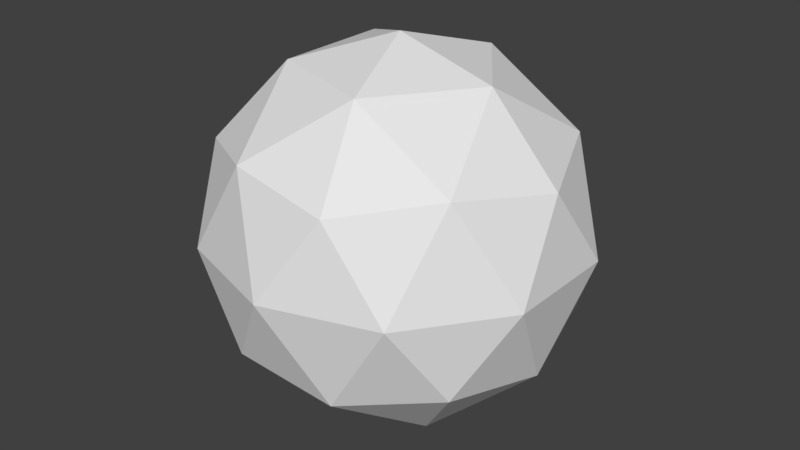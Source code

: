 # Source: snowball.blend  (saved by Blender 2.79.0; exported with 4.5.12 LTS)
import bpy
from mathutils import Matrix  # noqa: F401  (used for matrix-valued properties, if any)

bpy.ops.wm.read_factory_settings(use_empty=True)
scene = bpy.context.scene
scene.name = 'Scene'

# ---- collections
col_collection_1 = bpy.data.collections.new('Collection 1'); scene.collection.children.link(col_collection_1)

# ---- materials (node trees are filled in below, after node groups)
mat_snowball = bpy.data.materials.new('Snowball')
mat_snowball.alpha_threshold = 0.0
mat_snowball.use_transparent_shadow = False
mat_snowball.roughness = 0.5
mat_snowball.specular_intensity = 0.0

# ---- material node trees

# ---- world
world_world = bpy.data.worlds.new('World'); scene.world = world_world
world_world.color = (0.05088, 0.05088, 0.05088)
world_world.use_sun_shadow = False
world_world.sun_shadow_jitter_overblur = 0.0
world_world.cycles.sampling_method = 'MANUAL'

# ---- meshes
me_icosphere = bpy.data.meshes.new('Icosphere')
me_icosphere.from_pydata([(0.0, 0.0, -1.0), (0.7236, -0.5257, -0.4472), (-0.2764, -0.8506, -0.4472), (-0.8944, 0.0, -0.4472), (-0.2764, 0.8506, -0.4472), (0.7236, 0.5257, -0.4472), (0.2764, -0.8506, 0.4472), (-0.7236, -0.5257, 0.4472), (-0.7236, 0.5257, 0.4472), (0.2764, 0.8506, 0.4472), (0.8944, 0.0, 0.4472), (0.0, 0.0, 1.0), (-0.1625, -0.5, -0.8507), (0.4253, -0.309, -0.8507), (0.2629, -0.809, -0.5257), (0.8506, 0.0, -0.5257), (0.4253, 0.309, -0.8507), (-0.5257, 0.0, -0.8507), (-0.6882, -0.5, -0.5257), (-0.1625, 0.5, -0.8507), (-0.6882, 0.5, -0.5257), (0.2629, 0.809, -0.5257), (0.9511, -0.309, 0.0), (0.9511, 0.309, 0.0), (0.0, -1.0, 0.0), (0.5878, -0.809, 0.0), (-0.9511, -0.309, 0.0), (-0.5878, -0.809, 0.0), (-0.5878, 0.809, 0.0), (-0.9511, 0.309, 0.0), (0.5878, 0.809, 0.0), (0.0, 1.0, 0.0), (0.6882, -0.5, 0.5257), (-0.2629, -0.809, 0.5257), (-0.8506, 0.0, 0.5257), (-0.2629, 0.809, 0.5257), (0.6882, 0.5, 0.5257), (0.1625, -0.5, 0.8507), (0.5257, 0.0, 0.8507), (-0.4253, -0.309, 0.8507), (-0.4253, 0.309, 0.8507), (0.1625, 0.5, 0.8507)], [], [(0, 13, 12), (1, 13, 15), (0, 12, 17), (0, 17, 19), (0, 19, 16), (1, 15, 22), (2, 14, 24), (3, 18, 26), (4, 20, 28), (5, 21, 30), (1, 22, 25), (2, 24, 27), (3, 26, 29), (4, 28, 31), (5, 30, 23), (6, 32, 37), (7, 33, 39), (8, 34, 40), (9, 35, 41), (10, 36, 38), (38, 41, 11), (38, 36, 41), (36, 9, 41), (41, 40, 11), (41, 35, 40), (35, 8, 40), (40, 39, 11), (40, 34, 39), (34, 7, 39), (39, 37, 11), (39, 33, 37), (33, 6, 37), (37, 38, 11), (37, 32, 38), (32, 10, 38), (23, 36, 10), (23, 30, 36), (30, 9, 36), (31, 35, 9), (31, 28, 35), (28, 8, 35), (29, 34, 8), (29, 26, 34), (26, 7, 34), (27, 33, 7), (27, 24, 33), (24, 6, 33), (25, 32, 6), (25, 22, 32), (22, 10, 32), (30, 31, 9), (30, 21, 31), (21, 4, 31), (28, 29, 8), (28, 20, 29), (20, 3, 29), (26, 27, 7), (26, 18, 27), (18, 2, 27), (24, 25, 6), (24, 14, 25), (14, 1, 25), (22, 23, 10), (22, 15, 23), (15, 5, 23), (16, 21, 5), (16, 19, 21), (19, 4, 21), (19, 20, 4), (19, 17, 20), (17, 3, 20), (17, 18, 3), (17, 12, 18), (12, 2, 18), (15, 16, 5), (15, 13, 16), (13, 0, 16), (12, 14, 2), (12, 13, 14), (13, 1, 14)])
_uv = me_icosphere.uv_layers.new(name='UVMap')
_uv.uv.foreach_set('vector', [0.4504, -0.5626, 0.28, -0.3281, 0.1747, -0.6522, 0.07752, -0.04943, 0.28, -0.3281, 0.4504, 0.01088, 0.4504, -0.5626, 0.1747, -0.6522, 0.4504, -0.8524, 0.4504, -0.5626, 0.4504, -0.8524, 0.726, -0.6522, 0.4504, -0.5626, 0.726, -0.6522, 0.6207, -0.3281, 0.07752, -0.04943, 0.4504, 0.01088, 0.1259, 0.4371, -0.1529, -0.7586, -0.09506, -0.3854, -0.6007, -0.5623, 0.4504, -1.197, 0.1133, -1.027, 0.1252, -1.562, 1.054, -0.7586, 0.7874, -1.027, 1.3, -1.181, 0.8232, -0.04943, 0.9958, -0.3854, 1.301, 0.05489, 0.07752, -0.04943, 0.1259, 0.4371, -0.4001, 0.05489, -0.1529, -0.7586, -0.6007, -0.5623, -0.3997, -1.181, 0.4504, -1.197, 0.1252, -1.562, 0.7755, -1.562, 1.054, -0.7586, 1.3, -1.181, 1.501, -0.5623, 0.8232, -0.04943, 1.301, 0.05489, 0.7748, 0.4371, -0.1529, 1.241, 0.1133, 0.9734, 0.1747, 1.348, 0.07752, 1.951, -0.09506, 1.615, 0.28, 1.672, 0.8232, 1.951, 0.4504, 2.011, 0.6207, 1.672, 1.054, 1.241, 0.9958, 1.615, 0.726, 1.348, 0.4504, 0.8031, 0.7874, 0.9734, 0.4504, 1.148, 0.4504, 1.148, 0.726, 1.348, 0.4504, 1.437, 0.4504, 1.148, 0.7874, 0.9734, 0.726, 1.348, 0.7874, 0.9734, 1.054, 1.241, 0.726, 1.348, 0.726, 1.348, 0.6207, 1.672, 0.4504, 1.437, 0.726, 1.348, 0.9958, 1.615, 0.6207, 1.672, 0.9958, 1.615, 0.8232, 1.951, 0.6207, 1.672, 0.6207, 1.672, 0.28, 1.672, 0.4504, 1.437, 0.6207, 1.672, 0.4504, 2.011, 0.28, 1.672, 0.4504, 2.011, 0.07752, 1.951, 0.28, 1.672, 0.28, 1.672, 0.1747, 1.348, 0.4504, 1.437, 0.28, 1.672, -0.09506, 1.615, 0.1747, 1.348, -0.09506, 1.615, -0.1529, 1.241, 0.1747, 1.348, 0.1747, 1.348, 0.4504, 1.148, 0.4504, 1.437, 0.1747, 1.348, 0.1133, 0.9734, 0.4504, 1.148, 0.1133, 0.9734, 0.4504, 0.8031, 0.4504, 1.148, 0.7755, 0.4379, 0.7874, 0.9734, 0.4504, 0.8031, 0.7755, 0.4379, 1.3, 0.8193, 0.7874, 0.9734, 1.3, 0.8193, 1.054, 1.241, 0.7874, 0.9734, 1.501, 1.438, 0.9958, 1.615, 1.054, 1.241, 1.501, 1.438, 1.301, 2.055, 0.9958, 1.615, 1.301, 2.055, 0.8232, 1.951, 0.9958, 1.615, 0.7748, 2.437, 0.4504, 2.011, 0.8232, 1.951, 0.7748, 2.437, 0.1259, 2.437, 0.4504, 2.011, 0.1259, 2.437, 0.07752, 1.951, 0.4504, 2.011, -0.4001, 2.055, -0.09506, 1.615, 0.07752, 1.951, -0.4001, 2.055, -0.6007, 1.438, -0.09506, 1.615, -0.6007, 1.438, -0.1529, 1.241, -0.09506, 1.615, -0.3997, 0.8193, 0.1133, 0.9734, -0.1529, 1.241, -0.3997, 0.8193, 0.1252, 0.4379, 0.1133, 0.9734, 0.1252, 0.4379, 0.4504, 0.8031, 0.1133, 0.9734, 1.3, 0.8193, 1.501, 1.438, 1.054, 1.241, 1.301, 0.05489, 0.9958, -0.3854, 1.501, -0.5623, 0.9958, -0.3854, 1.054, -0.7586, 1.501, -0.5623, 1.301, 2.055, 0.7748, 2.437, 0.8232, 1.951, 1.3, -1.181, 0.7874, -1.027, 0.7755, -1.562, 0.7874, -1.027, 0.4504, -1.197, 0.7755, -1.562, 0.1259, 2.437, -0.4001, 2.055, 0.07752, 1.951, 0.1252, -1.562, 0.1133, -1.027, -0.3997, -1.181, 0.1133, -1.027, -0.1529, -0.7586, -0.3997, -1.181, -0.6007, 1.438, -0.3997, 0.8193, -0.1529, 1.241, -0.6007, -0.5623, -0.09506, -0.3854, -0.4001, 0.05489, -0.09506, -0.3854, 0.07752, -0.04943, -0.4001, 0.05489, 0.1252, 0.4379, 0.7755, 0.4379, 0.4504, 0.8031, 0.1259, 0.4371, 0.4504, 0.01088, 0.7748, 0.4371, 0.4504, 0.01088, 0.8232, -0.04943, 0.7748, 0.4371, 0.6207, -0.3281, 0.9958, -0.3854, 0.8232, -0.04943, 0.6207, -0.3281, 0.726, -0.6522, 0.9958, -0.3854, 0.726, -0.6522, 1.054, -0.7586, 0.9958, -0.3854, 0.726, -0.6522, 0.7874, -1.027, 1.054, -0.7586, 0.726, -0.6522, 0.4504, -0.8524, 0.7874, -1.027, 0.4504, -0.8524, 0.4504, -1.197, 0.7874, -1.027, 0.4504, -0.8524, 0.1133, -1.027, 0.4504, -1.197, 0.4504, -0.8524, 0.1747, -0.6522, 0.1133, -1.027, 0.1747, -0.6522, -0.1529, -0.7586, 0.1133, -1.027, 0.4504, 0.01088, 0.6207, -0.3281, 0.8232, -0.04943, 0.4504, 0.01088, 0.28, -0.3281, 0.6207, -0.3281, 0.28, -0.3281, 0.4504, -0.5626, 0.6207, -0.3281, 0.1747, -0.6522, -0.09506, -0.3854, -0.1529, -0.7586, 0.1747, -0.6522, 0.28, -0.3281, -0.09506, -0.3854, 0.28, -0.3281, 0.07752, -0.04943, -0.09506, -0.3854])
me_icosphere.materials.append(mat_snowball)
me_icosphere.use_remesh_preserve_volume = False
me_icosphere.use_remesh_preserve_attributes = False
me_icosphere.use_mirror_vertex_groups = False
me_icosphere.update()

# ---- objects
ob_icosphere = bpy.data.objects.new('Icosphere', me_icosphere)

# ---- transforms, parenting, visibility, modifiers, constraints
ob_icosphere.location = (0.0, 0.0, 0.0)
ob_icosphere.lineart.crease_threshold = 0.0

# ---- collection membership
col_collection_1.objects.link(ob_icosphere)

# ---- scene / render settings (as saved in the file)
scene.frame_start = 1; scene.frame_end = 250; scene.frame_set(113)
scene.render.engine = 'BLENDER_EEVEE_NEXT'
scene.render.resolution_percentage = 50
scene.render.dither_intensity = 0.0
scene.cycles.use_denoising = False
scene.cycles.samples = 128
scene.cycles.sampling_pattern = 'TABULATED_SOBOL'
scene.cycles.use_adaptive_sampling = False
scene.cycles.use_light_tree = False
scene.cycles.blur_glossy = 0.0
scene.cycles.sample_clamp_indirect = 0.0
scene.view_settings.view_transform = 'Standard'
bpy.context.view_layer.update()

# ---- added for rendering (the .blend has no active camera and no usable light): camera, sun
cam_auto = bpy.data.cameras.new('AutoCamera')
cam_auto.lens = 50.0
cam_auto.sensor_width = 36.0
cam_auto.clip_end = 1000.0
ob_auto_camera = bpy.data.objects.new('AutoCamera', cam_auto)
scene.collection.objects.link(ob_auto_camera)
ob_auto_camera.location = (3.15365, -3.78438, 2.52292)
ob_auto_camera.rotation_euler = (1.09748, -7.21219e-08, 0.694738)
scene.camera = ob_auto_camera
light_auto_sun = bpy.data.lights.new('AutoSun', 'SUN')
light_auto_sun.energy = 3.0
light_auto_sun.angle = 0.0523599
ob_auto_sun = bpy.data.objects.new('AutoSun', light_auto_sun)
scene.collection.objects.link(ob_auto_sun)
ob_auto_sun.rotation_euler = (0.872665, 0.174533, 0.523599)
bpy.context.view_layer.update()

